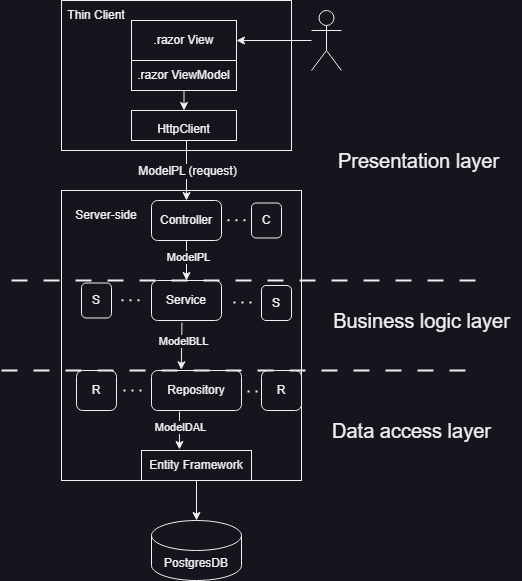

The diagram above was exported from draw.io. Its source (the exported page's mxGraphModel, read from the mxfile embedded in the PNG):
<mxGraphModel dx="1981" dy="736" grid="1" gridSize="10" guides="1" tooltips="1" connect="1" arrows="1" fold="1" page="1" pageScale="1" pageWidth="827" pageHeight="1169" math="0" shadow="0">
  <root>
    <mxCell id="0" />
    <mxCell id="1" parent="0" />
    <mxCell id="w_Z68mKozTcdYKK4PDWz-1" value="" style="group" vertex="1" connectable="0" parent="1">
      <mxGeometry x="-790" y="20" width="520" height="580" as="geometry" />
    </mxCell>
    <mxCell id="w_Z68mKozTcdYKK4PDWz-2" value="&lt;blockquote style=&quot;margin: 0 0 0 40px; border: none; padding: 0px;&quot;&gt;&lt;br&gt;&lt;/blockquote&gt;" style="rounded=0;whiteSpace=wrap;html=1;align=left;verticalAlign=top;" vertex="1" parent="w_Z68mKozTcdYKK4PDWz-1">
      <mxGeometry x="60" width="230" height="150" as="geometry" />
    </mxCell>
    <mxCell id="w_Z68mKozTcdYKK4PDWz-3" value="" style="shape=umlActor;verticalLabelPosition=bottom;verticalAlign=top;html=1;outlineConnect=0;" vertex="1" parent="w_Z68mKozTcdYKK4PDWz-1">
      <mxGeometry x="310" y="10" width="30" height="60" as="geometry" />
    </mxCell>
    <mxCell id="w_Z68mKozTcdYKK4PDWz-4" value=".razor ViewModel" style="rounded=0;whiteSpace=wrap;html=1;" vertex="1" parent="w_Z68mKozTcdYKK4PDWz-1">
      <mxGeometry x="130" y="60" width="105" height="30" as="geometry" />
    </mxCell>
    <mxCell id="w_Z68mKozTcdYKK4PDWz-5" value="&lt;blockquote style=&quot;margin: 0 0 0 40px; border: none; padding: 0px;&quot;&gt;&lt;br&gt;&lt;/blockquote&gt;" style="rounded=0;whiteSpace=wrap;html=1;align=left;verticalAlign=top;" vertex="1" parent="w_Z68mKozTcdYKK4PDWz-1">
      <mxGeometry x="60" y="190" width="240" height="290" as="geometry" />
    </mxCell>
    <mxCell id="w_Z68mKozTcdYKK4PDWz-6" value="PostgresDB" style="shape=cylinder3;whiteSpace=wrap;html=1;boundedLbl=1;backgroundOutline=1;size=15;" vertex="1" parent="w_Z68mKozTcdYKK4PDWz-1">
      <mxGeometry x="150" y="520" width="90" height="60" as="geometry" />
    </mxCell>
    <mxCell id="w_Z68mKozTcdYKK4PDWz-7" value="" style="endArrow=classic;html=1;rounded=0;entryX=0.5;entryY=0;entryDx=0;entryDy=0;startArrow=none;" edge="1" parent="w_Z68mKozTcdYKK4PDWz-1" target="w_Z68mKozTcdYKK4PDWz-9">
      <mxGeometry width="50" height="50" relative="1" as="geometry">
        <mxPoint x="185" y="140" as="sourcePoint" />
        <mxPoint x="300" y="170" as="targetPoint" />
      </mxGeometry>
    </mxCell>
    <mxCell id="w_Z68mKozTcdYKK4PDWz-8" value="ModelPL (request)" style="edgeLabel;html=1;align=center;verticalAlign=middle;resizable=0;points=[];fontSize=12;" vertex="1" connectable="0" parent="w_Z68mKozTcdYKK4PDWz-7">
      <mxGeometry x="-0.4234" y="2" relative="1" as="geometry">
        <mxPoint x="-2" y="13" as="offset" />
      </mxGeometry>
    </mxCell>
    <mxCell id="w_Z68mKozTcdYKK4PDWz-9" value="Controller" style="rounded=1;whiteSpace=wrap;html=1;" vertex="1" parent="w_Z68mKozTcdYKK4PDWz-1">
      <mxGeometry x="150" y="200" width="70" height="40" as="geometry" />
    </mxCell>
    <mxCell id="w_Z68mKozTcdYKK4PDWz-10" value="Repository" style="rounded=1;whiteSpace=wrap;html=1;" vertex="1" parent="w_Z68mKozTcdYKK4PDWz-1">
      <mxGeometry x="150" y="370" width="90" height="40" as="geometry" />
    </mxCell>
    <mxCell id="w_Z68mKozTcdYKK4PDWz-11" value="" style="endArrow=classic;html=1;rounded=0;entryX=0.5;entryY=0;entryDx=0;entryDy=0;entryPerimeter=0;" edge="1" parent="w_Z68mKozTcdYKK4PDWz-1" source="w_Z68mKozTcdYKK4PDWz-33" target="w_Z68mKozTcdYKK4PDWz-6">
      <mxGeometry width="50" height="50" relative="1" as="geometry">
        <mxPoint x="370" y="320" as="sourcePoint" />
        <mxPoint x="420" y="270" as="targetPoint" />
      </mxGeometry>
    </mxCell>
    <mxCell id="w_Z68mKozTcdYKK4PDWz-12" value="Service" style="rounded=1;whiteSpace=wrap;html=1;" vertex="1" parent="w_Z68mKozTcdYKK4PDWz-1">
      <mxGeometry x="150" y="280" width="70" height="40" as="geometry" />
    </mxCell>
    <mxCell id="w_Z68mKozTcdYKK4PDWz-13" value=".razor View" style="rounded=0;whiteSpace=wrap;html=1;" vertex="1" parent="w_Z68mKozTcdYKK4PDWz-1">
      <mxGeometry x="130" y="20" width="105" height="40" as="geometry" />
    </mxCell>
    <mxCell id="w_Z68mKozTcdYKK4PDWz-14" value="" style="endArrow=none;dashed=1;html=1;dashPattern=8 8;strokeWidth=2;rounded=0;" edge="1" parent="w_Z68mKozTcdYKK4PDWz-1">
      <mxGeometry width="50" height="50" relative="1" as="geometry">
        <mxPoint x="10" y="280" as="sourcePoint" />
        <mxPoint x="480" y="280" as="targetPoint" />
      </mxGeometry>
    </mxCell>
    <mxCell id="w_Z68mKozTcdYKK4PDWz-15" value="&lt;font style=&quot;font-size: 20px;&quot;&gt;Presentation layer&lt;/font&gt;" style="text;html=1;align=center;verticalAlign=middle;resizable=0;points=[];autosize=1;strokeColor=none;fillColor=none;" vertex="1" parent="w_Z68mKozTcdYKK4PDWz-1">
      <mxGeometry x="327" y="140" width="180" height="40" as="geometry" />
    </mxCell>
    <mxCell id="w_Z68mKozTcdYKK4PDWz-16" value="Business logic layer" style="text;html=1;align=center;verticalAlign=middle;resizable=0;points=[];autosize=1;strokeColor=none;fillColor=none;fontSize=20;" vertex="1" parent="w_Z68mKozTcdYKK4PDWz-1">
      <mxGeometry x="320" y="300" width="200" height="40" as="geometry" />
    </mxCell>
    <mxCell id="w_Z68mKozTcdYKK4PDWz-17" value="Data access layer" style="text;html=1;align=center;verticalAlign=middle;resizable=0;points=[];autosize=1;strokeColor=none;fillColor=none;fontSize=20;" vertex="1" parent="w_Z68mKozTcdYKK4PDWz-1">
      <mxGeometry x="320" y="410" width="180" height="40" as="geometry" />
    </mxCell>
    <mxCell id="w_Z68mKozTcdYKK4PDWz-18" value="Server-side" style="text;html=1;strokeColor=none;fillColor=none;align=center;verticalAlign=middle;whiteSpace=wrap;rounded=0;" vertex="1" parent="w_Z68mKozTcdYKK4PDWz-1">
      <mxGeometry x="60" y="200" width="90" height="30" as="geometry" />
    </mxCell>
    <mxCell id="w_Z68mKozTcdYKK4PDWz-19" value="" style="endArrow=classic;html=1;rounded=0;entryX=0.5;entryY=0;entryDx=0;entryDy=0;exitX=0.5;exitY=1;exitDx=0;exitDy=0;" edge="1" parent="w_Z68mKozTcdYKK4PDWz-1" source="w_Z68mKozTcdYKK4PDWz-9" target="w_Z68mKozTcdYKK4PDWz-12">
      <mxGeometry width="50" height="50" relative="1" as="geometry">
        <mxPoint x="193.19499999999994" y="130.26999999999998" as="sourcePoint" />
        <mxPoint x="195" y="210" as="targetPoint" />
      </mxGeometry>
    </mxCell>
    <mxCell id="w_Z68mKozTcdYKK4PDWz-20" value="ModelPL" style="edgeLabel;html=1;align=center;verticalAlign=middle;resizable=0;points=[];" vertex="1" connectable="0" parent="w_Z68mKozTcdYKK4PDWz-19">
      <mxGeometry x="-0.2188" y="1" relative="1" as="geometry">
        <mxPoint as="offset" />
      </mxGeometry>
    </mxCell>
    <mxCell id="w_Z68mKozTcdYKK4PDWz-21" value="" style="edgeStyle=orthogonalEdgeStyle;rounded=0;orthogonalLoop=1;jettySize=auto;html=1;" edge="1" parent="w_Z68mKozTcdYKK4PDWz-1" source="w_Z68mKozTcdYKK4PDWz-3" target="w_Z68mKozTcdYKK4PDWz-13">
      <mxGeometry relative="1" as="geometry" />
    </mxCell>
    <mxCell id="w_Z68mKozTcdYKK4PDWz-22" value="" style="endArrow=classic;html=1;rounded=0;entryX=0.331;entryY=-0.019;entryDx=0;entryDy=0;exitX=0.435;exitY=1.05;exitDx=0;exitDy=0;entryPerimeter=0;exitPerimeter=0;" edge="1" parent="w_Z68mKozTcdYKK4PDWz-1" source="w_Z68mKozTcdYKK4PDWz-12" target="w_Z68mKozTcdYKK4PDWz-10">
      <mxGeometry width="50" height="50" relative="1" as="geometry">
        <mxPoint x="195" y="250" as="sourcePoint" />
        <mxPoint x="195" y="280" as="targetPoint" />
      </mxGeometry>
    </mxCell>
    <mxCell id="w_Z68mKozTcdYKK4PDWz-23" value="ModelBLL" style="edgeLabel;html=1;align=center;verticalAlign=middle;resizable=0;points=[];" vertex="1" connectable="0" parent="w_Z68mKozTcdYKK4PDWz-22">
      <mxGeometry x="-0.2188" y="1" relative="1" as="geometry">
        <mxPoint as="offset" />
      </mxGeometry>
    </mxCell>
    <mxCell id="w_Z68mKozTcdYKK4PDWz-24" value="Thin Client" style="text;html=1;strokeColor=none;fillColor=none;align=center;verticalAlign=middle;whiteSpace=wrap;rounded=0;" vertex="1" parent="w_Z68mKozTcdYKK4PDWz-1">
      <mxGeometry x="50" width="90" height="30" as="geometry" />
    </mxCell>
    <mxCell id="w_Z68mKozTcdYKK4PDWz-25" value="&lt;font style=&quot;font-size: 12px;&quot;&gt;HttpClient&lt;/font&gt;" style="rounded=0;whiteSpace=wrap;html=1;fontSize=20;" vertex="1" parent="w_Z68mKozTcdYKK4PDWz-1">
      <mxGeometry x="130" y="110" width="105" height="30" as="geometry" />
    </mxCell>
    <mxCell id="w_Z68mKozTcdYKK4PDWz-26" value="" style="endArrow=none;dashed=1;html=1;dashPattern=1 3;strokeWidth=2;rounded=0;fontSize=12;" edge="1" parent="w_Z68mKozTcdYKK4PDWz-1">
      <mxGeometry width="50" height="50" relative="1" as="geometry">
        <mxPoint x="232" y="302" as="sourcePoint" />
        <mxPoint x="250" y="302" as="targetPoint" />
      </mxGeometry>
    </mxCell>
    <mxCell id="w_Z68mKozTcdYKK4PDWz-27" value="S" style="rounded=1;whiteSpace=wrap;html=1;" vertex="1" parent="w_Z68mKozTcdYKK4PDWz-1">
      <mxGeometry x="260" y="285" width="30" height="35" as="geometry" />
    </mxCell>
    <mxCell id="w_Z68mKozTcdYKK4PDWz-28" value="S" style="rounded=1;whiteSpace=wrap;html=1;" vertex="1" parent="w_Z68mKozTcdYKK4PDWz-1">
      <mxGeometry x="80" y="282.5" width="30" height="35" as="geometry" />
    </mxCell>
    <mxCell id="w_Z68mKozTcdYKK4PDWz-29" value="" style="endArrow=none;dashed=1;html=1;dashPattern=1 3;strokeWidth=2;rounded=0;fontSize=12;" edge="1" parent="w_Z68mKozTcdYKK4PDWz-1">
      <mxGeometry width="50" height="50" relative="1" as="geometry">
        <mxPoint x="120" y="299.66999999999996" as="sourcePoint" />
        <mxPoint x="138" y="299.66999999999996" as="targetPoint" />
      </mxGeometry>
    </mxCell>
    <mxCell id="w_Z68mKozTcdYKK4PDWz-30" value="C" style="rounded=1;whiteSpace=wrap;html=1;" vertex="1" parent="w_Z68mKozTcdYKK4PDWz-1">
      <mxGeometry x="250" y="202.5" width="30" height="35" as="geometry" />
    </mxCell>
    <mxCell id="w_Z68mKozTcdYKK4PDWz-31" value="" style="endArrow=none;dashed=1;html=1;dashPattern=1 3;strokeWidth=2;rounded=0;fontSize=12;" edge="1" parent="w_Z68mKozTcdYKK4PDWz-1">
      <mxGeometry width="50" height="50" relative="1" as="geometry">
        <mxPoint x="226" y="219.83000000000004" as="sourcePoint" />
        <mxPoint x="244" y="219.83000000000004" as="targetPoint" />
      </mxGeometry>
    </mxCell>
    <mxCell id="w_Z68mKozTcdYKK4PDWz-32" value="" style="endArrow=classic;html=1;rounded=0;entryX=0.5;entryY=0;entryDx=0;entryDy=0;startArrow=none;exitX=0.5;exitY=1;exitDx=0;exitDy=0;" edge="1" parent="w_Z68mKozTcdYKK4PDWz-1" source="w_Z68mKozTcdYKK4PDWz-4" target="w_Z68mKozTcdYKK4PDWz-25">
      <mxGeometry width="50" height="50" relative="1" as="geometry">
        <mxPoint x="195" y="150" as="sourcePoint" />
        <mxPoint x="195" y="210" as="targetPoint" />
      </mxGeometry>
    </mxCell>
    <mxCell id="w_Z68mKozTcdYKK4PDWz-33" value="Entity Framework" style="rounded=0;whiteSpace=wrap;html=1;fontSize=12;" vertex="1" parent="w_Z68mKozTcdYKK4PDWz-1">
      <mxGeometry x="140" y="450" width="110" height="30" as="geometry" />
    </mxCell>
    <mxCell id="w_Z68mKozTcdYKK4PDWz-34" value="" style="endArrow=classic;html=1;rounded=0;entryX=0.345;entryY=-0.033;entryDx=0;entryDy=0;exitX=0.311;exitY=1.025;exitDx=0;exitDy=0;entryPerimeter=0;exitPerimeter=0;" edge="1" parent="w_Z68mKozTcdYKK4PDWz-1" source="w_Z68mKozTcdYKK4PDWz-10" target="w_Z68mKozTcdYKK4PDWz-33">
      <mxGeometry width="50" height="50" relative="1" as="geometry">
        <mxPoint x="325.3299999999999" y="502.76" as="sourcePoint" />
        <mxPoint x="324.66999999999996" y="550" as="targetPoint" />
      </mxGeometry>
    </mxCell>
    <mxCell id="w_Z68mKozTcdYKK4PDWz-35" value="ModelDAL" style="edgeLabel;html=1;align=center;verticalAlign=middle;resizable=0;points=[];" vertex="1" connectable="0" parent="w_Z68mKozTcdYKK4PDWz-34">
      <mxGeometry x="-0.2188" y="1" relative="1" as="geometry">
        <mxPoint as="offset" />
      </mxGeometry>
    </mxCell>
    <mxCell id="w_Z68mKozTcdYKK4PDWz-36" value="R" style="rounded=1;whiteSpace=wrap;html=1;" vertex="1" parent="w_Z68mKozTcdYKK4PDWz-1">
      <mxGeometry x="75" y="370" width="40" height="40" as="geometry" />
    </mxCell>
    <mxCell id="w_Z68mKozTcdYKK4PDWz-37" value="R" style="rounded=1;whiteSpace=wrap;html=1;" vertex="1" parent="w_Z68mKozTcdYKK4PDWz-1">
      <mxGeometry x="260" y="370" width="40" height="40" as="geometry" />
    </mxCell>
    <mxCell id="w_Z68mKozTcdYKK4PDWz-38" value="" style="endArrow=none;dashed=1;html=1;dashPattern=1 3;strokeWidth=2;rounded=0;fontSize=12;" edge="1" parent="w_Z68mKozTcdYKK4PDWz-1">
      <mxGeometry width="50" height="50" relative="1" as="geometry">
        <mxPoint x="122" y="390" as="sourcePoint" />
        <mxPoint x="140" y="390" as="targetPoint" />
      </mxGeometry>
    </mxCell>
    <mxCell id="w_Z68mKozTcdYKK4PDWz-39" value="" style="endArrow=none;dashed=1;html=1;dashPattern=1 3;strokeWidth=2;rounded=0;fontSize=12;" edge="1" parent="w_Z68mKozTcdYKK4PDWz-1">
      <mxGeometry width="50" height="50" relative="1" as="geometry">
        <mxPoint x="246" y="391" as="sourcePoint" />
        <mxPoint x="256" y="391" as="targetPoint" />
      </mxGeometry>
    </mxCell>
    <mxCell id="w_Z68mKozTcdYKK4PDWz-40" value="" style="endArrow=none;dashed=1;html=1;dashPattern=8 8;strokeWidth=2;rounded=0;" edge="1" parent="w_Z68mKozTcdYKK4PDWz-1">
      <mxGeometry width="50" height="50" relative="1" as="geometry">
        <mxPoint y="370" as="sourcePoint" />
        <mxPoint x="470" y="370" as="targetPoint" />
      </mxGeometry>
    </mxCell>
  </root>
</mxGraphModel>